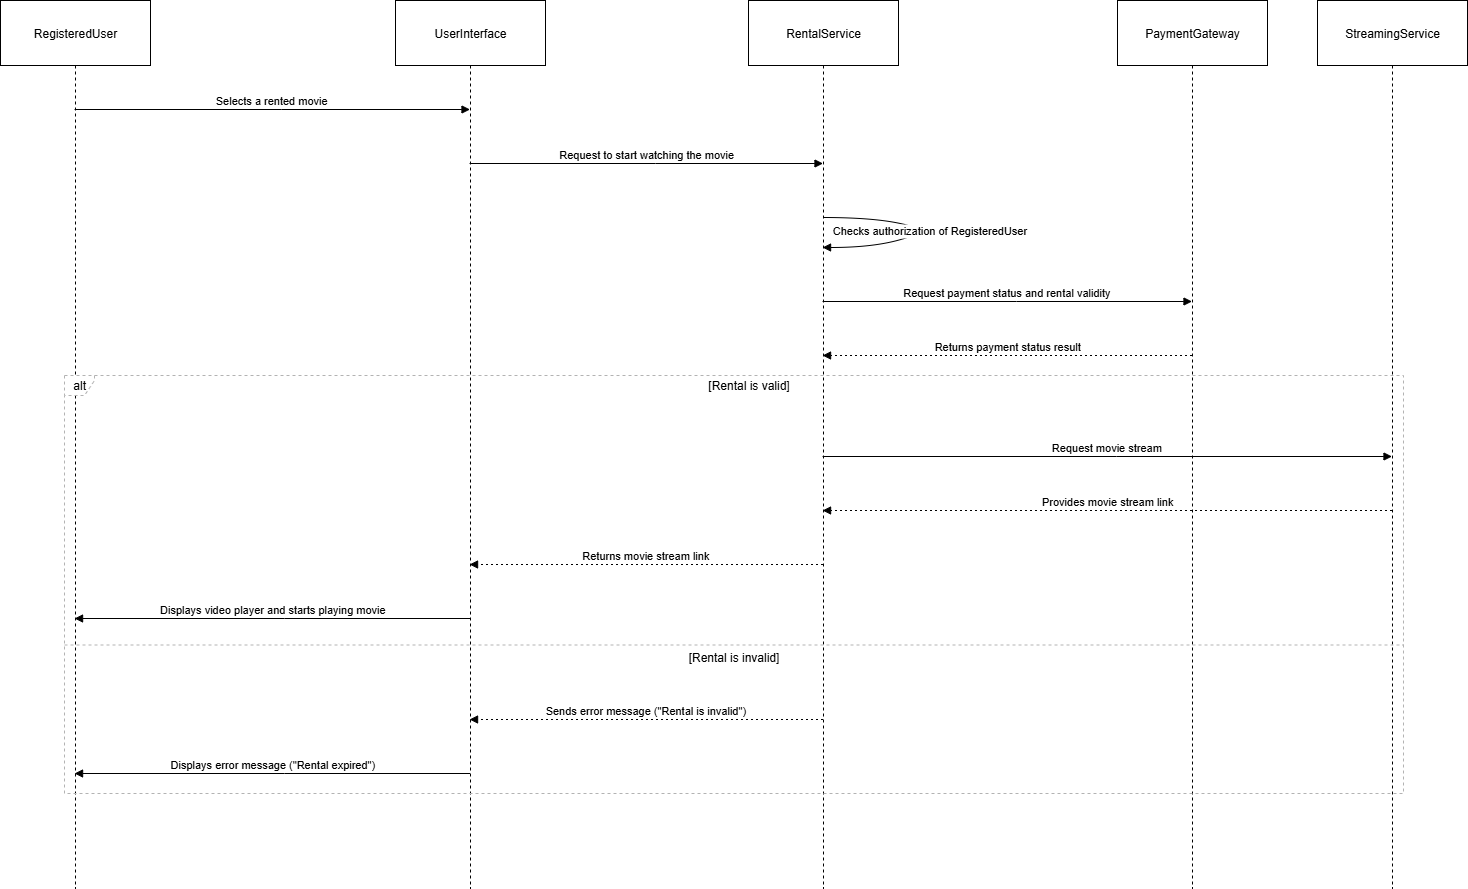

The diagram above was exported from draw.io. Its source (the exported page's mxGraphModel, read from the mxfile embedded in the PNG):
<mxGraphModel dx="1489" dy="753" grid="1" gridSize="10" guides="1" tooltips="1" connect="1" arrows="1" fold="1" page="1" pageScale="1" pageWidth="850" pageHeight="1100" math="0" shadow="0">
  <root>
    <mxCell id="0" />
    <mxCell id="1" parent="0" />
    <mxCell id="2" value="RegisteredUser" style="shape=umlLifeline;perimeter=lifelinePerimeter;whiteSpace=wrap;container=1;dropTarget=0;collapsible=0;recursiveResize=0;outlineConnect=0;portConstraint=eastwest;newEdgeStyle={&quot;edgeStyle&quot;:&quot;elbowEdgeStyle&quot;,&quot;elbow&quot;:&quot;vertical&quot;,&quot;curved&quot;:0,&quot;rounded&quot;:0};size=65;" parent="1" vertex="1">
      <mxGeometry width="150" height="888" as="geometry" />
    </mxCell>
    <mxCell id="3" value="UserInterface" style="shape=umlLifeline;perimeter=lifelinePerimeter;whiteSpace=wrap;container=1;dropTarget=0;collapsible=0;recursiveResize=0;outlineConnect=0;portConstraint=eastwest;newEdgeStyle={&quot;edgeStyle&quot;:&quot;elbowEdgeStyle&quot;,&quot;elbow&quot;:&quot;vertical&quot;,&quot;curved&quot;:0,&quot;rounded&quot;:0};size=65;" parent="1" vertex="1">
      <mxGeometry x="395" width="150" height="888" as="geometry" />
    </mxCell>
    <mxCell id="4" value="RentalService" style="shape=umlLifeline;perimeter=lifelinePerimeter;whiteSpace=wrap;container=1;dropTarget=0;collapsible=0;recursiveResize=0;outlineConnect=0;portConstraint=eastwest;newEdgeStyle={&quot;edgeStyle&quot;:&quot;elbowEdgeStyle&quot;,&quot;elbow&quot;:&quot;vertical&quot;,&quot;curved&quot;:0,&quot;rounded&quot;:0};size=65;" parent="1" vertex="1">
      <mxGeometry x="748" width="150" height="888" as="geometry" />
    </mxCell>
    <mxCell id="5" value="PaymentGateway" style="shape=umlLifeline;perimeter=lifelinePerimeter;whiteSpace=wrap;container=1;dropTarget=0;collapsible=0;recursiveResize=0;outlineConnect=0;portConstraint=eastwest;newEdgeStyle={&quot;edgeStyle&quot;:&quot;elbowEdgeStyle&quot;,&quot;elbow&quot;:&quot;vertical&quot;,&quot;curved&quot;:0,&quot;rounded&quot;:0};size=65;" parent="1" vertex="1">
      <mxGeometry x="1117" width="150" height="888" as="geometry" />
    </mxCell>
    <mxCell id="6" value="StreamingService" style="shape=umlLifeline;perimeter=lifelinePerimeter;whiteSpace=wrap;container=1;dropTarget=0;collapsible=0;recursiveResize=0;outlineConnect=0;portConstraint=eastwest;newEdgeStyle={&quot;edgeStyle&quot;:&quot;elbowEdgeStyle&quot;,&quot;elbow&quot;:&quot;vertical&quot;,&quot;curved&quot;:0,&quot;rounded&quot;:0};size=65;" parent="1" vertex="1">
      <mxGeometry x="1317" width="150" height="888" as="geometry" />
    </mxCell>
    <mxCell id="7" value="alt" style="shape=umlFrame;dashed=1;pointerEvents=0;dropTarget=0;strokeColor=#B3B3B3;height=20;width=30" parent="1" vertex="1">
      <mxGeometry x="64" y="375" width="1339" height="418" as="geometry" />
    </mxCell>
    <mxCell id="8" value="[Rental is valid]" style="text;strokeColor=none;fillColor=none;align=center;verticalAlign=middle;whiteSpace=wrap;" parent="7" vertex="1">
      <mxGeometry x="30" width="1309" height="20" as="geometry" />
    </mxCell>
    <mxCell id="9" value="[Rental is invalid]" style="shape=line;dashed=1;whiteSpace=wrap;verticalAlign=top;labelPosition=center;verticalLabelPosition=middle;align=center;strokeColor=#B3B3B3;" parent="7" vertex="1">
      <mxGeometry y="268" width="1339" height="3" as="geometry" />
    </mxCell>
    <mxCell id="10" value="Selects a rented movie" style="verticalAlign=bottom;edgeStyle=elbowEdgeStyle;elbow=vertical;curved=0;rounded=0;endArrow=block;" parent="1" source="2" target="3" edge="1">
      <mxGeometry relative="1" as="geometry">
        <Array as="points">
          <mxPoint x="281" y="109" />
        </Array>
      </mxGeometry>
    </mxCell>
    <mxCell id="11" value="Request to start watching the movie" style="verticalAlign=bottom;edgeStyle=elbowEdgeStyle;elbow=vertical;curved=0;rounded=0;endArrow=block;" parent="1" source="3" target="4" edge="1">
      <mxGeometry relative="1" as="geometry">
        <Array as="points">
          <mxPoint x="655" y="163" />
        </Array>
      </mxGeometry>
    </mxCell>
    <mxCell id="12" value="Checks authorization of RegisteredUser" style="curved=1;endArrow=block;" parent="1" source="4" target="4" edge="1">
      <mxGeometry relative="1" as="geometry">
        <Array as="points">
          <mxPoint x="874" y="217" />
          <mxPoint x="930" y="230" />
          <mxPoint x="874" y="247" />
        </Array>
      </mxGeometry>
    </mxCell>
    <mxCell id="13" value="Request payment status and rental validity" style="verticalAlign=bottom;edgeStyle=elbowEdgeStyle;elbow=vertical;curved=0;rounded=0;endArrow=block;" parent="1" source="4" target="5" edge="1">
      <mxGeometry relative="1" as="geometry">
        <Array as="points">
          <mxPoint x="1016" y="301" />
        </Array>
      </mxGeometry>
    </mxCell>
    <mxCell id="14" value="Returns payment status result" style="verticalAlign=bottom;edgeStyle=elbowEdgeStyle;elbow=vertical;curved=0;rounded=0;dashed=1;dashPattern=2 3;endArrow=block;" parent="1" source="5" target="4" edge="1">
      <mxGeometry relative="1" as="geometry">
        <Array as="points">
          <mxPoint x="1019" y="355" />
        </Array>
      </mxGeometry>
    </mxCell>
    <mxCell id="15" value="Request movie stream" style="verticalAlign=bottom;edgeStyle=elbowEdgeStyle;elbow=vertical;curved=0;rounded=0;endArrow=block;" parent="1" source="4" target="6" edge="1">
      <mxGeometry relative="1" as="geometry">
        <Array as="points">
          <mxPoint x="1116" y="456" />
        </Array>
      </mxGeometry>
    </mxCell>
    <mxCell id="16" value="Provides movie stream link" style="verticalAlign=bottom;edgeStyle=elbowEdgeStyle;elbow=vertical;curved=0;rounded=0;dashed=1;dashPattern=2 3;endArrow=block;" parent="1" source="6" target="4" edge="1">
      <mxGeometry relative="1" as="geometry">
        <Array as="points">
          <mxPoint x="1119" y="510" />
        </Array>
      </mxGeometry>
    </mxCell>
    <mxCell id="17" value="Returns movie stream link" style="verticalAlign=bottom;edgeStyle=elbowEdgeStyle;elbow=vertical;curved=0;rounded=0;dashed=1;dashPattern=2 3;endArrow=block;" parent="1" source="4" target="3" edge="1">
      <mxGeometry relative="1" as="geometry">
        <Array as="points">
          <mxPoint x="658" y="564" />
        </Array>
      </mxGeometry>
    </mxCell>
    <mxCell id="18" value="Displays video player and starts playing movie" style="verticalAlign=bottom;edgeStyle=elbowEdgeStyle;elbow=vertical;curved=0;rounded=0;endArrow=block;" parent="1" source="3" target="2" edge="1">
      <mxGeometry relative="1" as="geometry">
        <Array as="points">
          <mxPoint x="284" y="618" />
        </Array>
      </mxGeometry>
    </mxCell>
    <mxCell id="19" value="Sends error message (&quot;Rental is invalid&quot;)" style="verticalAlign=bottom;edgeStyle=elbowEdgeStyle;elbow=vertical;curved=0;rounded=0;dashed=1;dashPattern=2 3;endArrow=block;" parent="1" source="4" target="3" edge="1">
      <mxGeometry relative="1" as="geometry">
        <Array as="points">
          <mxPoint x="658" y="719" />
        </Array>
      </mxGeometry>
    </mxCell>
    <mxCell id="20" value="Displays error message (&quot;Rental expired&quot;)" style="verticalAlign=bottom;edgeStyle=elbowEdgeStyle;elbow=vertical;curved=0;rounded=0;endArrow=block;" parent="1" source="3" target="2" edge="1">
      <mxGeometry relative="1" as="geometry">
        <Array as="points">
          <mxPoint x="284" y="773" />
        </Array>
      </mxGeometry>
    </mxCell>
  </root>
</mxGraphModel>